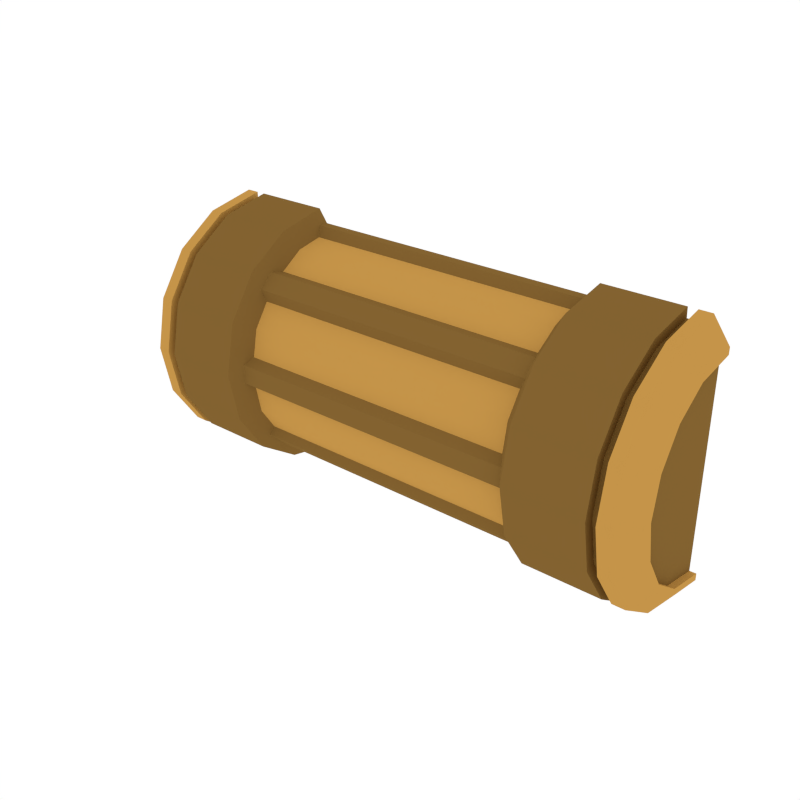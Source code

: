 # Source: Details_Cylinder_Long.blend  (saved by Blender 3.4.6; exported with 4.5.12 LTS)
import bpy
from mathutils import Matrix  # noqa: F401  (used for matrix-valued properties, if any)

bpy.ops.wm.read_factory_settings(use_empty=True)
scene = bpy.context.scene
scene.name = 'Scene'

# ---- collections
col_collection_1 = bpy.data.collections.new('Collection 1'); scene.collection.children.link(col_collection_1)

# ---- materials (node trees are filled in below, after node groups)
mat_accent = bpy.data.materials.new('Accent')
mat_accent.alpha_threshold = 0.0
mat_accent.diffuse_color = (0.5596, 0.2977, 0.06679, 1.0)
mat_accent.roughness = 0.5
mat_darkaccent = bpy.data.materials.new('DarkAccent')
mat_darkaccent.alpha_threshold = 0.0
mat_darkaccent.diffuse_color = (0.2266, 0.1234, 0.03015, 1.0)
mat_darkaccent.roughness = 0.5

# ---- node groups
ng_auto_smooth = bpy.data.node_groups.new('Auto Smooth', 'GeometryNodeTree')
_s = ng_auto_smooth.interface.new_socket(name='Geometry', in_out='OUTPUT', socket_type='NodeSocketGeometry')
_s = ng_auto_smooth.interface.new_socket(name='Geometry', in_out='INPUT', socket_type='NodeSocketGeometry')
_s = ng_auto_smooth.interface.new_socket(name='Angle', in_out='INPUT', socket_type='NodeSocketFloat')
_s.subtype = 'ANGLE'
_s.min_value = 0.0
_s.max_value = 3.142
ng_auto_smooth.is_modifier = True
_N = ng_auto_smooth.nodes; _L = ng_auto_smooth.links
n0 = _N.new('NodeGroupOutput'); n0.name = 'Group Output'; n0.location = (480, -100)
n1 = _N.new('NodeGroupInput'); n1.name = 'Group Input'; n1.location = (-420, -300)
n2 = _N.new('NodeGroupInput'); n2.name = 'Group Input.001'; n2.location = (-60, -100)
n3 = _N.new('GeometryNodeSetShadeSmooth'); n3.name = 'Set Shade Smooth'; n3.location = (120, -100)
n3.domain = 'EDGE'
n4 = _N.new('GeometryNodeSetShadeSmooth'); n4.name = 'Set Shade Smooth.001'; n4.location = (300, -100)
n5 = _N.new('GeometryNodeInputMeshEdgeAngle'); n5.name = 'Edge Angle'; n5.location = (-420, -220)
n6 = _N.new('GeometryNodeInputEdgeSmooth'); n6.name = 'Is Edge Smooth'; n6.location = (-60, -160)
n7 = _N.new('GeometryNodeInputShadeSmooth'); n7.name = 'Is Face Smooth'; n7.location = (-240, -340)
n8 = _N.new('FunctionNodeBooleanMath'); n8.name = 'Boolean Math'; n8.location = (-60, -220)
n9 = _N.new('FunctionNodeCompare'); n9.name = 'Compare'; n9.location = (-240, -180)
n9.operation = 'LESS_EQUAL'
_L.new(n5.outputs[0], n9.inputs[0])
_L.new(n4.outputs[0], n0.inputs[0])
_L.new(n1.outputs[1], n9.inputs[1])
_L.new(n9.outputs[0], n8.inputs[0])
_L.new(n7.outputs[0], n8.inputs[1])
_L.new(n2.outputs[0], n3.inputs[0])
_L.new(n6.outputs[0], n3.inputs[1])
_L.new(n3.outputs[0], n4.inputs[0])
_L.new(n8.outputs[0], n3.inputs[2])
n0.is_active_output = True

# ---- material node trees

# ---- world
world_world = bpy.data.worlds.new('World'); scene.world = world_world
world_world.color = (1.0, 1.0, 1.0)
world_world.use_sun_shadow = False
world_world.sun_shadow_jitter_overblur = 0.0
world_world.cycles.sampling_method = 'NONE'
world_world.cycles.sample_map_resolution = 256

# ---- meshes
me_cylinder_020 = bpy.data.meshes.new('Cylinder.020')
me_cylinder_020.from_pydata([(-0.1914, -0.0004909, -0.1914), (-0.1914, -0.07324, -0.1768), (-0.1914, -0.1353, -0.1353), (-0.1914, -0.1768, -0.07324), (-0.1914, -0.1914, -6.616e-08), (-0.1914, -0.1768, 0.07324), (-0.1914, -0.1353, 0.1353), (-0.1914, -0.07324, 0.1768), (-0.1914, -0.0004909, 0.1914), (-0.04731, -0.0004909, -0.1914), (-0.04731, -0.07324, -0.1768), (-0.04731, -0.1353, -0.1353), (-0.04731, -0.1768, -0.07324), (-0.04731, -0.1914, -4.132e-08), (-0.04731, -0.1768, 0.07324), (-0.04731, -0.1353, 0.1353), (-0.04731, -0.07324, 0.1768), (-0.04731, -0.0004909, 0.1914), (-0.0276, -0.0004909, -0.1649), (-0.0276, -0.06281, -0.1524), (-0.0276, -0.1162, -0.1168), (-0.0276, -0.1519, -0.06337), (-0.0276, -0.1644, -0.0004029), (-0.0276, -0.1519, 0.06257), (-0.0276, -0.1162, 0.1159), (-0.0276, -0.06281, 0.1516), (-0.0276, -0.0004909, 0.1641), (-0.1729, -0.0004909, -0.1914), (-0.1729, -0.07324, -0.1768), (-0.1729, -0.1353, -0.1353), (-0.1729, -0.1768, -0.07324), (-0.1729, -0.1914, -6.342e-08), (-0.1729, -0.1768, 0.07324), (-0.1729, -0.1353, 0.1353), (-0.1729, -0.07324, 0.1768), (-0.1729, -0.0004909, 0.1914), (-0.1599, -0.0004909, -0.1914), (-0.1599, -0.07324, -0.1768), (-0.1599, -0.1353, -0.1353), (-0.1599, -0.1768, -0.07324), (-0.1599, -0.1914, -6.149e-08), (-0.1599, -0.1768, 0.07324), (-0.1599, -0.1353, 0.1353), (-0.1599, -0.07324, 0.1768), (-0.1599, -0.0004909, 0.1914), (-0.1604, -0.0004909, -0.1772), (-0.1724, -0.0004909, -0.1772), (-0.1604, -0.06782, -0.1637), (-0.1724, -0.06782, -0.1637), (-0.1604, -0.1253, -0.1253), (-0.1724, -0.1253, -0.1253), (-0.1604, -0.1637, -0.06782), (-0.1724, -0.1637, -0.06782), (-0.1604, -0.1772, -6.111e-08), (-0.1724, -0.1772, -6.289e-08), (-0.1604, -0.1637, 0.06782), (-0.1724, -0.1637, 0.06782), (-0.1604, -0.1253, 0.1253), (-0.1724, -0.1253, 0.1253), (-0.1604, -0.06782, 0.1637), (-0.1724, -0.06782, 0.1637), (-0.1604, -0.0004909, 0.1772), (-0.1724, -0.0004909, 0.1772), (0.5505, -0.0004909, -0.1914), (0.5505, -0.07324, -0.1768), (0.5505, -0.1353, -0.1353), (0.5505, -0.1768, -0.07324), (0.5505, -0.1914, 8.365e-09), (0.5505, -0.1768, 0.07324), (0.5505, -0.1353, 0.1353), (0.5505, -0.07324, 0.1768), (0.5505, -0.0004909, 0.1914), (0.4064, -0.0004909, -0.1914), (0.4064, -0.07324, -0.1768), (0.4064, -0.1353, -0.1353), (0.4064, -0.1768, -0.07324), (0.4064, -0.1914, -2.289e-08), (0.4064, -0.1768, 0.07324), (0.4064, -0.1353, 0.1353), (0.4064, -0.07324, 0.1768), (0.4064, -0.0004909, 0.1914), (0.3867, -0.0004909, -0.1649), (0.3867, -0.06281, -0.1524), (0.3867, -0.1162, -0.1168), (0.3867, -0.1519, -0.06337), (0.3867, -0.1644, -0.0004029), (0.3867, -0.1519, 0.06257), (0.3867, -0.1162, 0.1159), (0.3867, -0.06281, 0.1516), (0.3867, -0.0004909, 0.1641), (0.532, -0.0004909, -0.1914), (0.532, -0.07324, -0.1768), (0.532, -0.1353, -0.1353), (0.532, -0.1768, -0.07324), (0.532, -0.1914, 3.896e-09), (0.532, -0.1768, 0.07324), (0.532, -0.1353, 0.1353), (0.532, -0.07324, 0.1768), (0.532, -0.0004909, 0.1914), (0.519, -0.0004909, -0.1914), (0.519, -0.07324, -0.1768), (0.519, -0.1353, -0.1353), (0.519, -0.1768, -0.07324), (0.519, -0.1914, 7.641e-10), (0.519, -0.1768, 0.07324), (0.519, -0.1353, 0.1353), (0.519, -0.07324, 0.1768), (0.519, -0.0004909, 0.1914), (0.5195, -0.0004909, -0.1772), (0.5315, -0.0004909, -0.1772), (0.5195, -0.06782, -0.1637), (0.5315, -0.06782, -0.1637), (0.5195, -0.1253, -0.1253), (0.5315, -0.1253, -0.1253), (0.5195, -0.1637, -0.06782), (0.5315, -0.1637, -0.06782), (0.5195, -0.1772, 1.331e-09), (0.5315, -0.1772, 4.232e-09), (0.5195, -0.1637, 0.06782), (0.5315, -0.1637, 0.06782), (0.5195, -0.1253, 0.1253), (0.5315, -0.1253, 0.1253), (0.5195, -0.06782, 0.1637), (0.5315, -0.06782, 0.1637), (0.5195, -0.0004909, 0.1772), (0.5315, -0.0004909, 0.1772), (-0.04102, -0.09212, -0.1293), (-0.04102, -0.1121, -0.132), (-0.04102, -0.1287, -0.09269), (-0.04102, -0.1314, -0.1127), (-0.04102, -0.1566, -0.02628), (-0.04102, -0.1726, -0.01409), (-0.04102, -0.1566, 0.02548), (-0.04102, -0.1726, 0.01328), (-0.04102, -0.1293, 0.09212), (-0.04102, -0.132, 0.1121), (-0.04102, -0.09269, 0.1287), (-0.04102, -0.1127, 0.1314), (-0.04102, -0.02628, 0.1566), (-0.04102, -0.01409, 0.1726), (0.4001, -0.09212, -0.1293), (0.4001, -0.1121, -0.132), (0.4001, -0.1287, -0.09269), (0.4001, -0.1314, -0.1127), (0.4001, -0.1566, -0.02628), (0.4001, -0.1726, -0.01409), (0.4001, -0.1566, 0.02548), (0.4001, -0.1726, 0.01328), (0.4001, -0.1293, 0.09212), (0.4001, -0.132, 0.1121), (0.4001, -0.09269, 0.1287), (0.4001, -0.1127, 0.1314), (0.4001, -0.02628, 0.1566), (0.4001, -0.01409, 0.1726), (-0.2151, -0.0004909, -0.1576), (-0.2151, -0.06115, -0.1456), (-0.2151, -0.1123, -0.1114), (-0.2151, -0.1464, -0.0603), (-0.2151, -0.1584, -5.682e-08), (-0.2151, -0.1464, 0.0603), (-0.2151, -0.1123, 0.1114), (-0.2151, -0.06115, 0.1456), (-0.2151, -0.0004909, 0.1576), (0.5742, -0.0004909, -0.1576), (0.5742, -0.06115, -0.1456), (0.5742, -0.1123, -0.1114), (0.5742, -0.1464, -0.0603), (0.5742, -0.1584, 4.536e-09), (0.5742, -0.1464, 0.0603), (0.5742, -0.1123, 0.1114), (0.5742, -0.06115, 0.1456), (0.5742, -0.0004909, 0.1576), (-0.04102, -0.0004909, 0.1726), (-0.04102, -0.0004909, 0.1566), (0.4001, -0.0004909, 0.1726), (0.4001, -0.0004909, 0.1566), (-0.04102, -0.02628, -0.1566), (-0.04102, -0.01409, -0.1726), (0.4001, -0.02628, -0.1566), (0.4001, -0.01409, -0.1726), (-0.04102, -0.0004909, -0.1726), (-0.04102, -0.0004909, -0.1566), (0.4001, -0.0004909, -0.1726), (0.4001, -0.0004909, -0.1566), (-0.2151, -0.0004909, -0.1479), (-0.2151, -0.06039, -0.1367), (-0.2151, -0.1057, -0.1046), (-0.2151, -0.1359, -0.05661), (-0.2151, -0.1466, -5.622e-08), (-0.2151, -0.1359, 0.05661), (-0.2151, -0.1057, 0.1046), (-0.2151, -0.06039, 0.1367), (-0.2151, -0.0004909, 0.1479), (0.5742, -0.0004909, -0.1479), (0.5742, -0.06038, -0.1367), (0.5742, -0.1057, -0.1046), (0.5742, -0.1359, -0.05661), (0.5742, -0.1466, 5.735e-09), (0.5742, -0.1359, 0.05661), (0.5742, -0.1057, 0.1046), (0.5742, -0.06038, 0.1367), (0.5742, -0.0004909, 0.1479), (-0.2055, -0.0004909, -0.1479), (-0.2055, -0.06039, -0.1367), (-0.2055, -0.1057, -0.1046), (-0.2055, -0.1359, -0.05661), (-0.2055, -0.1466, -5.622e-08), (-0.2055, -0.1359, 0.05661), (-0.2055, -0.1057, 0.1046), (-0.2055, -0.06039, 0.1367), (-0.2055, -0.0004909, 0.1479), (0.5647, -0.0004909, -0.1479), (0.5647, -0.06038, -0.1367), (0.5647, -0.1057, -0.1046), (0.5647, -0.1359, -0.05661), (0.5647, -0.1466, 5.735e-09), (0.5647, -0.1359, 0.05661), (0.5647, -0.1057, 0.1046), (0.5647, -0.06038, 0.1367), (0.5647, -0.0004909, 0.1479)], [], [(14, 13, 22, 23), (43, 16, 17, 44), (42, 15, 16, 43), (15, 14, 23, 24), (41, 14, 15, 42), (40, 13, 14, 41), (39, 12, 13, 40), (38, 11, 12, 39), (16, 15, 24, 25), (37, 10, 11, 38), (36, 9, 10, 37), (10, 9, 18, 19), (17, 16, 25, 26), (13, 12, 21, 22), (12, 11, 20, 21), (11, 10, 19, 20), (81, 82, 19, 18), (82, 83, 20, 19), (83, 84, 21, 20), (84, 85, 22, 21), (85, 86, 23, 22), (86, 87, 24, 23), (87, 88, 25, 24), (88, 89, 26, 25), (0, 27, 28, 1), (1, 28, 29, 2), (2, 29, 30, 3), (3, 30, 31, 4), (4, 31, 32, 5), (5, 32, 33, 6), (6, 33, 34, 7), (7, 34, 35, 8), (29, 28, 48, 50), (28, 27, 46, 48), (43, 44, 61, 59), (42, 43, 59, 57), (41, 42, 57, 55), (40, 41, 55, 53), (46, 45, 47, 48), (48, 47, 49, 50), (50, 49, 51, 52), (52, 51, 53, 54), (54, 53, 55, 56), (56, 55, 57, 58), (58, 57, 59, 60), (60, 59, 61, 62), (30, 29, 50, 52), (31, 30, 52, 54), (32, 31, 54, 56), (33, 32, 56, 58), (36, 37, 47, 45), (34, 33, 58, 60), (37, 38, 49, 47), (35, 34, 60, 62), (38, 39, 51, 49), (39, 40, 53, 51), (77, 86, 85, 76), (106, 107, 80, 79), (105, 106, 79, 78), (78, 87, 86, 77), (104, 105, 78, 77), (103, 104, 77, 76), (102, 103, 76, 75), (101, 102, 75, 74), (79, 88, 87, 78), (100, 101, 74, 73), (99, 100, 73, 72), (73, 82, 81, 72), (80, 89, 88, 79), (76, 85, 84, 75), (75, 84, 83, 74), (74, 83, 82, 73), (63, 64, 91, 90), (64, 65, 92, 91), (65, 66, 93, 92), (66, 67, 94, 93), (67, 68, 95, 94), (68, 69, 96, 95), (69, 70, 97, 96), (70, 71, 98, 97), (92, 113, 111, 91), (91, 111, 109, 90), (106, 122, 124, 107), (105, 120, 122, 106), (104, 118, 120, 105), (103, 116, 118, 104), (109, 111, 110, 108), (111, 113, 112, 110), (113, 115, 114, 112), (115, 117, 116, 114), (117, 119, 118, 116), (119, 121, 120, 118), (121, 123, 122, 120), (123, 125, 124, 122), (93, 115, 113, 92), (94, 117, 115, 93), (95, 119, 117, 94), (96, 121, 119, 95), (99, 108, 110, 100), (97, 123, 121, 96), (100, 110, 112, 101), (98, 125, 123, 97), (101, 112, 114, 102), (102, 114, 116, 103), (129, 143, 142, 128), (128, 126, 127, 129), (127, 141, 143, 129), (140, 141, 127, 126), (132, 146, 144, 130), (133, 147, 146, 132), (132, 130, 131, 133), (131, 145, 147, 133), (144, 145, 131, 130), (136, 150, 148, 134), (137, 151, 150, 136), (136, 134, 135, 137), (135, 149, 151, 137), (148, 149, 135, 134), (173, 175, 152, 138), (71, 70, 170, 171), (173, 138, 139, 172), (152, 153, 139, 138), (142, 143, 141, 140), (67, 66, 166, 167), (146, 147, 145, 144), (150, 151, 149, 148), (175, 174, 153, 152), (128, 142, 140, 126), (171, 170, 200, 201), (154, 155, 185, 184), (3, 4, 158, 157), (64, 63, 163, 164), (7, 8, 162, 161), (68, 67, 167, 168), (0, 1, 155, 154), (4, 5, 159, 158), (65, 64, 164, 165), (69, 68, 168, 169), (1, 2, 156, 155), (5, 6, 160, 159), (66, 65, 165, 166), (70, 69, 169, 170), (2, 3, 157, 156), (6, 7, 161, 160), (139, 153, 174, 172), (181, 180, 177, 176), (181, 176, 178, 183), (178, 176, 177, 179), (183, 178, 179, 182), (177, 180, 182, 179), (188, 189, 207, 206), (197, 196, 214, 215), (164, 163, 193, 194), (155, 156, 186, 185), (165, 164, 194, 195), (156, 157, 187, 186), (166, 165, 195, 196), (157, 158, 188, 187), (167, 166, 196, 197), (158, 159, 189, 188), (168, 167, 197, 198), (159, 160, 190, 189), (169, 168, 198, 199), (160, 161, 191, 190), (170, 169, 199, 200), (161, 162, 192, 191), (211, 219, 218, 217, 216, 215, 214, 213, 212), (202, 203, 204, 205, 206, 207, 208, 209, 210), (198, 197, 215, 216), (189, 190, 208, 207), (199, 198, 216, 217), (190, 191, 209, 208), (200, 199, 217, 218), (191, 192, 210, 209), (184, 185, 203, 202), (201, 200, 218, 219), (194, 193, 211, 212), (185, 186, 204, 203), (195, 194, 212, 213), (186, 187, 205, 204), (196, 195, 213, 214), (187, 188, 206, 205)])
me_cylinder_020.polygons.foreach_set('use_smooth', [True] * 182)
me_cylinder_020.polygons.foreach_set('material_index', [1, 1, 1, 1, 1, 1, 1, 1, 1, 1, 1, 1, 1, 1, 1, 1, 0, 0, 0, 0, 0, 0, 0, 0, 0, 0, 0, 0, 0, 0, 0, 0, 0, 0, 1, 1, 1, 1, 1, 1, 1, 1, 1, 1, 1, 1, 0, 0, 0, 0, 1, 0, 1, 0, 1, 1, 1, 1, 1, 1, 1, 1, 1, 1, 1, 1, 1, 1, 1, 1, 1, 1, 0, 0, 0, 0, 0, 0, 0, 0, 0, 0, 1, 1, 1, 1, 1, 1, 1, 1, 1, 1, 1, 1, 0, 0, 0, 0, 1, 0, 1, 0, 1, 1, 1, 1, 1, 1, 1, 1, 1, 1, 1, 1, 1, 1, 1, 1, 1, 0, 1, 1, 1, 0, 1, 1, 1, 1, 0, 0, 0, 0, 0, 0, 0, 0, 0, 0, 0, 0, 0, 0, 0, 0, 1, 1, 1, 1, 1, 1, 0, 0, 0, 0, 0, 0, 0, 0, 0, 0, 0, 0, 0, 0, 0, 0, 1, 1, 0, 0, 0, 0, 0, 0, 0, 0, 0, 0, 0, 0, 0, 0])
me_cylinder_020.materials.append(mat_accent)
me_cylinder_020.materials.append(mat_darkaccent)
me_cylinder_020.use_remesh_preserve_volume = False
me_cylinder_020.use_remesh_preserve_attributes = False
me_cylinder_020.use_mirror_vertex_groups = False
me_cylinder_020.update()

# ---- objects
ob_details_cylinder_long = bpy.data.objects.new('Details_Cylinder_Long', me_cylinder_020)

# ---- transforms, parenting, visibility, modifiers, constraints
ob_details_cylinder_long.location = (0.0, 0.0, 0.0)
ob_details_cylinder_long.lineart.crease_threshold = 0.0
_m = ob_details_cylinder_long.modifiers.new('Auto Smooth', 'NODES')
_m.node_group = ng_auto_smooth
_gi = [s.identifier for s in ng_auto_smooth.interface.items_tree if s.item_type == 'SOCKET' and s.in_out == 'INPUT']
_m[_gi[1]] = 0.5236  # Angle

# ---- collection membership
col_collection_1.objects.link(ob_details_cylinder_long)

# ---- scene / render settings (as saved in the file)
scene.frame_start = 1; scene.frame_end = 250; scene.frame_set(0)
scene.render.engine = 'CYCLES'
scene.render.resolution_x = 1000
scene.render.resolution_y = 1000
scene.render.dither_intensity = 0.0
scene.cycles.samples = 200
scene.cycles.sampling_pattern = 'TABULATED_SOBOL'
scene.cycles.light_sampling_threshold = 0.0
scene.cycles.use_adaptive_sampling = False
scene.cycles.use_light_tree = False
scene.cycles.caustics_reflective = False
scene.cycles.caustics_refractive = False
scene.cycles.blur_glossy = 0.0
scene.cycles.max_bounces = 2
scene.cycles.pixel_filter_type = 'GAUSSIAN'
scene.cycles.sample_clamp_indirect = 0.0
scene.view_settings.view_transform = 'Standard'
bpy.context.view_layer.update()

# ---- added for rendering (the .blend has no active camera): camera
cam_auto = bpy.data.cameras.new('AutoCamera')
cam_auto.lens = 50.0
cam_auto.sensor_width = 36.0
cam_auto.clip_end = 1000.0
ob_auto_camera = bpy.data.objects.new('AutoCamera', cam_auto)
scene.collection.objects.link(ob_auto_camera)
ob_auto_camera.location = (1.01018, -1.09268, 0.664499)
ob_auto_camera.rotation_euler = (1.09748, -7.21219e-08, 0.694738)
scene.camera = ob_auto_camera
bpy.context.view_layer.update()
